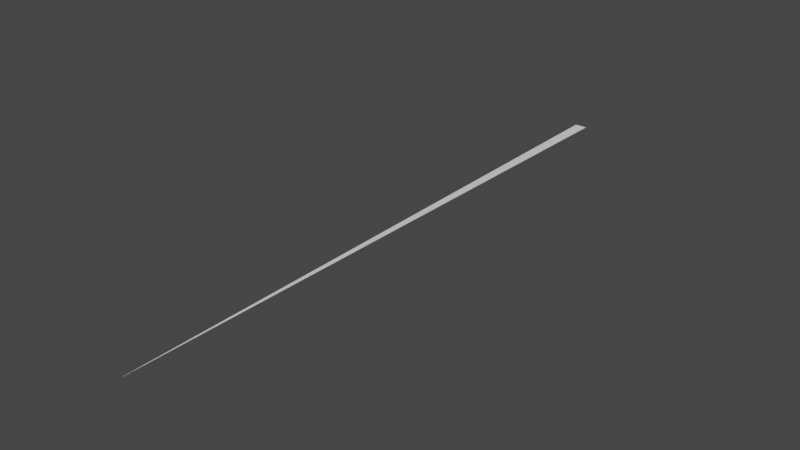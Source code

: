 # Source: Streak.blend  (saved by Blender 2.90.8; exported with 4.5.12 LTS)
import bpy
from mathutils import Matrix  # noqa: F401  (used for matrix-valued properties, if any)

bpy.ops.wm.read_factory_settings(use_empty=True)
scene = bpy.context.scene
scene.name = 'Scene'

# ---- world
world_world = bpy.data.worlds.new('World'); scene.world = world_world
world_world.use_nodes = True; world_world.node_tree.nodes.clear()
_N = world_world.node_tree.nodes; _L = world_world.node_tree.links
n0 = _N.new('ShaderNodeOutputWorld'); n0.name = 'World Output'; n0.location = (300, 300)
n1 = _N.new('ShaderNodeBackground'); n1.name = 'Background'; n1.location = (10, 300)
n1.inputs[0].default_value = (0.05088, 0.05088, 0.05088, 1.0)
_L.new(n1.outputs[0], n0.inputs[0])
n0.is_active_output = True
world_world.color = (0.05088, 0.05088, 0.05088)
world_world.use_sun_shadow = False
world_world.sun_shadow_jitter_overblur = 0.0

# ---- meshes
me_streak = bpy.data.meshes.new('Streak')
me_streak.from_pydata([(-0.01, 0.0, 0.0), (0.01, 0.0, 0.0), (-1.0, 100.0, 0.0), (1.0, 100.0, 0.0)], [], [(0, 1, 3, 2)])
_uv = me_streak.uv_layers.new(name='UVMap')
_uv.uv.foreach_set('vector', [0.0, 0.0, 1.0, 0.0, 1.0, 1.0, 0.0, 1.0])
me_streak.use_remesh_fix_poles = True
me_streak.use_remesh_preserve_attributes = False
me_streak.use_mirror_vertex_groups = False
me_streak.update()

# ---- objects
ob_streak = bpy.data.objects.new('Streak', me_streak)

# ---- transforms, parenting, visibility, modifiers, constraints
ob_streak.location = (0.0, 0.0, 0.0)
ob_streak.lineart.crease_threshold = 0.0

# ---- collection membership
scene.collection.objects.link(ob_streak)

# ---- scene / render settings (as saved in the file)
scene.frame_start = 1; scene.frame_end = 250; scene.frame_set(1)
scene.render.engine = 'BLENDER_EEVEE_NEXT'
scene.cycles.use_denoising = False
scene.cycles.samples = 128
scene.cycles.sampling_pattern = 'TABULATED_SOBOL'
scene.cycles.use_adaptive_sampling = False
scene.cycles.use_light_tree = False
scene.view_settings.view_transform = 'Filmic'
bpy.context.view_layer.update()

# ---- added for rendering (the .blend has no active camera and no usable light): camera, sun
cam_auto = bpy.data.cameras.new('AutoCamera')
cam_auto.lens = 50.0
cam_auto.sensor_width = 36.0
cam_auto.clip_end = 1624.09
ob_auto_camera = bpy.data.objects.new('AutoCamera', cam_auto)
scene.collection.objects.link(ob_auto_camera)
ob_auto_camera.location = (92.541, -61.0492, 74.0328)
ob_auto_camera.rotation_euler = (1.09748, -7.21219e-08, 0.694738)
scene.camera = ob_auto_camera
light_auto_sun = bpy.data.lights.new('AutoSun', 'SUN')
light_auto_sun.energy = 3.0
light_auto_sun.angle = 0.0523599
ob_auto_sun = bpy.data.objects.new('AutoSun', light_auto_sun)
scene.collection.objects.link(ob_auto_sun)
ob_auto_sun.rotation_euler = (0.872665, 0.174533, 0.523599)
bpy.context.view_layer.update()
